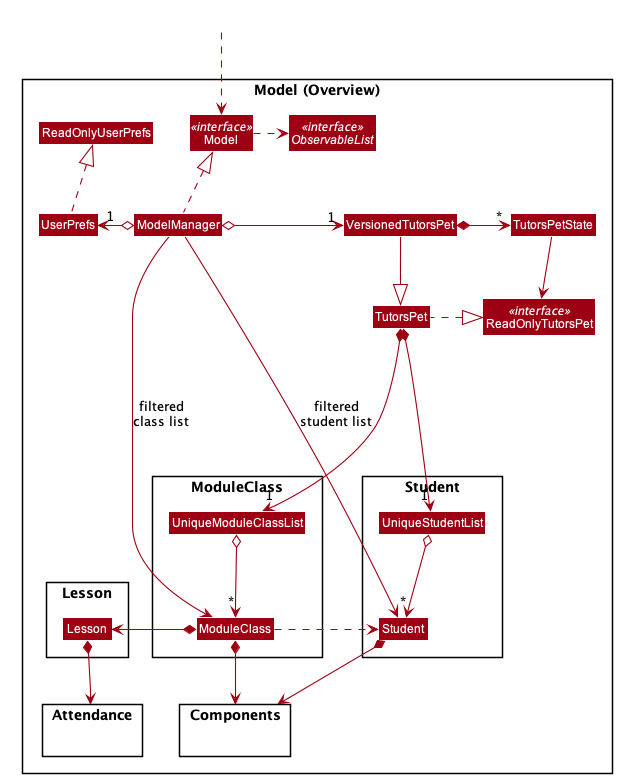

The diagram above was rendered by PlantUML. Its source (embedded in the PNG):
@startuml








skinparam BackgroundColor #FFFFFFF

skinparam Shadowing false

skinparam Class {
    FontColor #FFFFFF
    BorderThickness 1
    BorderColor #FFFFFF
    StereotypeFontColor #FFFFFF
    FontName Arial
}

skinparam Actor {
    BorderColor #000000
    Color #000000
    FontName Arial
}

skinparam Sequence {
    MessageAlign center
    BoxFontSize 15
    BoxPadding 0
    BoxFontColor #FFFFFF
    FontName Arial
}

skinparam Participant {
    FontColor #FFFFFFF
    Padding 20
}

skinparam MinClassWidth 50
skinparam ParticipantPadding 10
skinparam Shadowing false
skinparam DefaultTextAlignment center
skinparam packageStyle Rectangle

hide footbox
hide members
hide circle
skinparam arrowThickness 1.1
skinparam arrowColor #9D0012
skinparam classBackgroundColor #9D0012

Package "Model (Overview)" <<Rectangle>>{
Interface ReadOnlyTutorsPet <<interface>>
Interface Model <<interface>>
Interface ObservableList <<interface>>
Class TutorsPet
Class VersionedTutorsPet
Class ReadOnlyTutorsPet
Class Model
Class ModelManager
Class UserPrefs
Class ReadOnlyUserPrefs
Class TutorsPetState

Package Student {
Class Student
Class UniqueStudentList
}

Package ModuleClass {
Class ModuleClass
Class UniqueModuleClassList
}

Package Lesson {
Class Lesson
}

Package Attendance {
}

Package Components {
}
}

Class HiddenOutside #FFFFFF
HiddenOutside ..> Model

VersionedTutorsPet *--right--> "*" TutorsPetState : "    "
TutorsPetState -down-> ReadOnlyTutorsPet
VersionedTutorsPet --|> TutorsPet
TutorsPet .left.|> ReadOnlyTutorsPet : "    "

ModelManager .up.|> Model
Model .right.> ObservableList
ModelManager o-right-> "1" VersionedTutorsPet : "                     "
ModelManager o-left-> "1" UserPrefs
UserPrefs .up.|> ReadOnlyUserPrefs

TutorsPet *---> "1" UniqueStudentList
UniqueStudentList o--> "*" Student
Student *--> Components

TutorsPet *---> "1" UniqueModuleClassList
UniqueModuleClassList o--> "*" ModuleClass
ModuleClass ..right.> Student
ModuleClass *--> Components
ModuleClass *-right-> Lesson

Lesson *-down-> Attendance

Attendance -[hidden]left-> Components

ModelManager --> Student : filtered\nstudent list
ModelManager --> ModuleClass : filtered\nclass list

@enduml